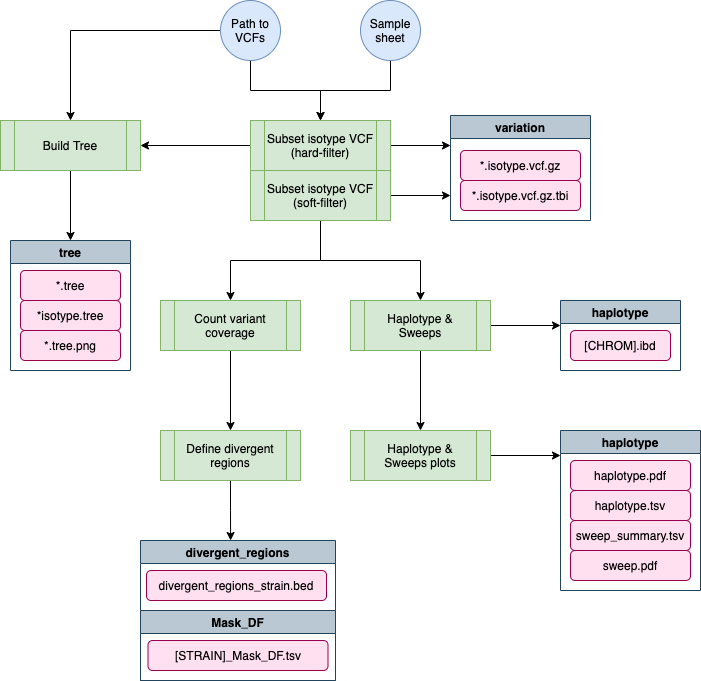

The diagram above was exported from draw.io. Its source (the exported page's mxGraphModel, read from the mxfile embedded in the PNG):
<mxGraphModel dx="1110" dy="987" grid="1" gridSize="10" guides="1" tooltips="1" connect="1" arrows="1" fold="1" page="1" pageScale="1" pageWidth="850" pageHeight="1100" math="0" shadow="0">
  <root>
    <mxCell id="0" />
    <mxCell id="1" parent="0" />
    <mxCell id="DqDxnNsIGL1qsDpF3Erl-5" value="" style="edgeStyle=orthogonalEdgeStyle;rounded=0;orthogonalLoop=1;jettySize=auto;html=1;" edge="1" parent="1" source="DqDxnNsIGL1qsDpF3Erl-1" target="DqDxnNsIGL1qsDpF3Erl-2">
      <mxGeometry relative="1" as="geometry" />
    </mxCell>
    <mxCell id="DqDxnNsIGL1qsDpF3Erl-9" value="" style="edgeStyle=orthogonalEdgeStyle;rounded=0;orthogonalLoop=1;jettySize=auto;html=1;entryX=0.5;entryY=0;entryDx=0;entryDy=0;" edge="1" parent="1" source="DqDxnNsIGL1qsDpF3Erl-1" target="DqDxnNsIGL1qsDpF3Erl-7">
      <mxGeometry relative="1" as="geometry">
        <mxPoint x="210" y="90" as="targetPoint" />
      </mxGeometry>
    </mxCell>
    <mxCell id="DqDxnNsIGL1qsDpF3Erl-1" value="Path to VCFs" style="ellipse;whiteSpace=wrap;html=1;fillColor=#dae8fc;strokeColor=#6c8ebf;" vertex="1" parent="1">
      <mxGeometry x="320" y="60" width="60" height="60" as="geometry" />
    </mxCell>
    <mxCell id="DqDxnNsIGL1qsDpF3Erl-15" value="" style="edgeStyle=orthogonalEdgeStyle;rounded=0;orthogonalLoop=1;jettySize=auto;html=1;" edge="1" parent="1" source="DqDxnNsIGL1qsDpF3Erl-2" target="DqDxnNsIGL1qsDpF3Erl-7">
      <mxGeometry relative="1" as="geometry" />
    </mxCell>
    <mxCell id="DqDxnNsIGL1qsDpF3Erl-60" value="" style="edgeStyle=orthogonalEdgeStyle;rounded=0;orthogonalLoop=1;jettySize=auto;html=1;" edge="1" parent="1" source="DqDxnNsIGL1qsDpF3Erl-2">
      <mxGeometry relative="1" as="geometry">
        <mxPoint x="550" y="205" as="targetPoint" />
      </mxGeometry>
    </mxCell>
    <mxCell id="DqDxnNsIGL1qsDpF3Erl-2" value="Subset isotype VCF (hard-filter)" style="shape=process;whiteSpace=wrap;html=1;backgroundOutline=1;fillColor=#d5e8d4;strokeColor=#82b366;" vertex="1" parent="1">
      <mxGeometry x="350" y="180" width="140" height="50" as="geometry" />
    </mxCell>
    <mxCell id="DqDxnNsIGL1qsDpF3Erl-6" value="" style="edgeStyle=orthogonalEdgeStyle;rounded=0;orthogonalLoop=1;jettySize=auto;html=1;" edge="1" parent="1" source="DqDxnNsIGL1qsDpF3Erl-4" target="DqDxnNsIGL1qsDpF3Erl-2">
      <mxGeometry relative="1" as="geometry" />
    </mxCell>
    <mxCell id="DqDxnNsIGL1qsDpF3Erl-4" value="Sample sheet" style="ellipse;whiteSpace=wrap;html=1;fillColor=#dae8fc;strokeColor=#6c8ebf;" vertex="1" parent="1">
      <mxGeometry x="460" y="60" width="60" height="60" as="geometry" />
    </mxCell>
    <mxCell id="DqDxnNsIGL1qsDpF3Erl-27" value="" style="edgeStyle=orthogonalEdgeStyle;rounded=0;orthogonalLoop=1;jettySize=auto;html=1;entryX=0.5;entryY=0;entryDx=0;entryDy=0;" edge="1" parent="1" source="DqDxnNsIGL1qsDpF3Erl-7" target="DqDxnNsIGL1qsDpF3Erl-21">
      <mxGeometry relative="1" as="geometry">
        <mxPoint x="80" y="205" as="targetPoint" />
      </mxGeometry>
    </mxCell>
    <mxCell id="DqDxnNsIGL1qsDpF3Erl-7" value="Build Tree" style="shape=process;whiteSpace=wrap;html=1;backgroundOutline=1;fillColor=#d5e8d4;strokeColor=#82b366;" vertex="1" parent="1">
      <mxGeometry x="100" y="180" width="140" height="50" as="geometry" />
    </mxCell>
    <mxCell id="DqDxnNsIGL1qsDpF3Erl-12" value="" style="edgeStyle=orthogonalEdgeStyle;rounded=0;orthogonalLoop=1;jettySize=auto;html=1;" edge="1" parent="1" source="DqDxnNsIGL1qsDpF3Erl-10" target="DqDxnNsIGL1qsDpF3Erl-11">
      <mxGeometry relative="1" as="geometry" />
    </mxCell>
    <mxCell id="DqDxnNsIGL1qsDpF3Erl-20" value="" style="edgeStyle=orthogonalEdgeStyle;rounded=0;orthogonalLoop=1;jettySize=auto;html=1;entryX=0.5;entryY=0;entryDx=0;entryDy=0;" edge="1" parent="1" source="DqDxnNsIGL1qsDpF3Erl-10" target="DqDxnNsIGL1qsDpF3Erl-17">
      <mxGeometry relative="1" as="geometry">
        <mxPoint x="640" y="255" as="targetPoint" />
      </mxGeometry>
    </mxCell>
    <mxCell id="DqDxnNsIGL1qsDpF3Erl-61" value="" style="edgeStyle=orthogonalEdgeStyle;rounded=0;orthogonalLoop=1;jettySize=auto;html=1;" edge="1" parent="1" source="DqDxnNsIGL1qsDpF3Erl-10">
      <mxGeometry relative="1" as="geometry">
        <mxPoint x="550" y="255" as="targetPoint" />
      </mxGeometry>
    </mxCell>
    <mxCell id="DqDxnNsIGL1qsDpF3Erl-10" value="Subset isotype VCF (soft-filter)" style="shape=process;whiteSpace=wrap;html=1;backgroundOutline=1;fillColor=#d5e8d4;strokeColor=#82b366;" vertex="1" parent="1">
      <mxGeometry x="350" y="230" width="140" height="50" as="geometry" />
    </mxCell>
    <mxCell id="DqDxnNsIGL1qsDpF3Erl-14" value="" style="edgeStyle=orthogonalEdgeStyle;rounded=0;orthogonalLoop=1;jettySize=auto;html=1;" edge="1" parent="1" source="DqDxnNsIGL1qsDpF3Erl-11" target="DqDxnNsIGL1qsDpF3Erl-13">
      <mxGeometry relative="1" as="geometry" />
    </mxCell>
    <mxCell id="DqDxnNsIGL1qsDpF3Erl-11" value="Count variant coverage" style="shape=process;whiteSpace=wrap;html=1;backgroundOutline=1;fillColor=#d5e8d4;strokeColor=#82b366;" vertex="1" parent="1">
      <mxGeometry x="260" y="360" width="140" height="50" as="geometry" />
    </mxCell>
    <mxCell id="DqDxnNsIGL1qsDpF3Erl-47" value="" style="edgeStyle=orthogonalEdgeStyle;rounded=0;orthogonalLoop=1;jettySize=auto;html=1;entryX=0.462;entryY=0;entryDx=0;entryDy=0;entryPerimeter=0;" edge="1" parent="1" source="DqDxnNsIGL1qsDpF3Erl-13" target="DqDxnNsIGL1qsDpF3Erl-29">
      <mxGeometry relative="1" as="geometry" />
    </mxCell>
    <mxCell id="DqDxnNsIGL1qsDpF3Erl-13" value="Define divergent regions" style="shape=process;whiteSpace=wrap;html=1;backgroundOutline=1;fillColor=#d5e8d4;strokeColor=#82b366;" vertex="1" parent="1">
      <mxGeometry x="260" y="490" width="140" height="50" as="geometry" />
    </mxCell>
    <mxCell id="DqDxnNsIGL1qsDpF3Erl-16" value="" style="edgeStyle=orthogonalEdgeStyle;rounded=0;orthogonalLoop=1;jettySize=auto;html=1;" edge="1" parent="1" source="DqDxnNsIGL1qsDpF3Erl-17" target="DqDxnNsIGL1qsDpF3Erl-18">
      <mxGeometry relative="1" as="geometry" />
    </mxCell>
    <mxCell id="DqDxnNsIGL1qsDpF3Erl-40" value="" style="edgeStyle=orthogonalEdgeStyle;rounded=0;orthogonalLoop=1;jettySize=auto;html=1;" edge="1" parent="1" source="DqDxnNsIGL1qsDpF3Erl-17">
      <mxGeometry relative="1" as="geometry">
        <mxPoint x="660" y="385" as="targetPoint" />
      </mxGeometry>
    </mxCell>
    <mxCell id="DqDxnNsIGL1qsDpF3Erl-17" value="Haplotype &amp;amp; Sweeps" style="shape=process;whiteSpace=wrap;html=1;backgroundOutline=1;fillColor=#d5e8d4;strokeColor=#82b366;" vertex="1" parent="1">
      <mxGeometry x="450" y="360" width="140" height="50" as="geometry" />
    </mxCell>
    <mxCell id="DqDxnNsIGL1qsDpF3Erl-46" value="" style="edgeStyle=orthogonalEdgeStyle;rounded=0;orthogonalLoop=1;jettySize=auto;html=1;" edge="1" parent="1" source="DqDxnNsIGL1qsDpF3Erl-18">
      <mxGeometry relative="1" as="geometry">
        <mxPoint x="660" y="515" as="targetPoint" />
      </mxGeometry>
    </mxCell>
    <mxCell id="DqDxnNsIGL1qsDpF3Erl-18" value="Haplotype &amp;amp; Sweeps plots" style="shape=process;whiteSpace=wrap;html=1;backgroundOutline=1;fillColor=#d5e8d4;strokeColor=#82b366;" vertex="1" parent="1">
      <mxGeometry x="450" y="490" width="140" height="50" as="geometry" />
    </mxCell>
    <mxCell id="DqDxnNsIGL1qsDpF3Erl-21" value="tree" style="swimlane;fillColor=#bac8d3;strokeColor=#23445d;" vertex="1" parent="1">
      <mxGeometry x="110" y="300" width="120" height="130" as="geometry" />
    </mxCell>
    <mxCell id="DqDxnNsIGL1qsDpF3Erl-3" value="*.tree" style="rounded=1;whiteSpace=wrap;html=1;fillColor=#FFE0F0;strokeColor=#99004D;" vertex="1" parent="DqDxnNsIGL1qsDpF3Erl-21">
      <mxGeometry x="10" y="30" width="100" height="30" as="geometry" />
    </mxCell>
    <mxCell id="DqDxnNsIGL1qsDpF3Erl-24" value="*isotype.tree" style="rounded=1;whiteSpace=wrap;html=1;fillColor=#FFE0F0;strokeColor=#99004D;" vertex="1" parent="DqDxnNsIGL1qsDpF3Erl-21">
      <mxGeometry x="10" y="60" width="100" height="30" as="geometry" />
    </mxCell>
    <mxCell id="DqDxnNsIGL1qsDpF3Erl-26" value="*.tree.png" style="rounded=1;whiteSpace=wrap;html=1;fillColor=#FFE0F0;strokeColor=#99004D;" vertex="1" parent="DqDxnNsIGL1qsDpF3Erl-21">
      <mxGeometry x="10" y="90" width="100" height="30" as="geometry" />
    </mxCell>
    <mxCell id="DqDxnNsIGL1qsDpF3Erl-29" value="divergent_regions" style="swimlane;fillColor=#bac8d3;strokeColor=#23445d;" vertex="1" parent="1">
      <mxGeometry x="240" y="600" width="195" height="140" as="geometry" />
    </mxCell>
    <mxCell id="DqDxnNsIGL1qsDpF3Erl-30" value="divergent_regions_strain.bed" style="rounded=1;whiteSpace=wrap;html=1;fillColor=#FFE0F0;strokeColor=#99004D;" vertex="1" parent="DqDxnNsIGL1qsDpF3Erl-29">
      <mxGeometry x="6" y="30" width="180" height="30" as="geometry" />
    </mxCell>
    <mxCell id="DqDxnNsIGL1qsDpF3Erl-37" value="Mask_DF" style="swimlane;fillColor=#bac8d3;strokeColor=#23445d;" vertex="1" parent="DqDxnNsIGL1qsDpF3Erl-29">
      <mxGeometry y="70" width="195" height="70" as="geometry" />
    </mxCell>
    <mxCell id="DqDxnNsIGL1qsDpF3Erl-39" value="[STRAIN]_Mask_DF.tsv" style="rounded=1;whiteSpace=wrap;html=1;fillColor=#FFE0F0;strokeColor=#99004D;" vertex="1" parent="DqDxnNsIGL1qsDpF3Erl-37">
      <mxGeometry x="7.5" y="30" width="180" height="30" as="geometry" />
    </mxCell>
    <mxCell id="DqDxnNsIGL1qsDpF3Erl-33" value="haplotype" style="swimlane;fillColor=#bac8d3;strokeColor=#23445d;" vertex="1" parent="1">
      <mxGeometry x="660" y="360" width="120" height="70" as="geometry" />
    </mxCell>
    <mxCell id="DqDxnNsIGL1qsDpF3Erl-34" value="[CHROM].ibd" style="rounded=1;whiteSpace=wrap;html=1;fillColor=#FFE0F0;strokeColor=#99004D;" vertex="1" parent="DqDxnNsIGL1qsDpF3Erl-33">
      <mxGeometry x="10" y="30" width="100" height="30" as="geometry" />
    </mxCell>
    <mxCell id="DqDxnNsIGL1qsDpF3Erl-41" value="haplotype" style="swimlane;fillColor=#bac8d3;strokeColor=#23445d;" vertex="1" parent="1">
      <mxGeometry x="660" y="490" width="140" height="160" as="geometry" />
    </mxCell>
    <mxCell id="DqDxnNsIGL1qsDpF3Erl-42" value="haplotype.pdf" style="rounded=1;whiteSpace=wrap;html=1;fillColor=#FFE0F0;strokeColor=#99004D;" vertex="1" parent="DqDxnNsIGL1qsDpF3Erl-41">
      <mxGeometry x="10" y="30" width="120" height="30" as="geometry" />
    </mxCell>
    <mxCell id="DqDxnNsIGL1qsDpF3Erl-43" value="haplotype.tsv" style="rounded=1;whiteSpace=wrap;html=1;fillColor=#FFE0F0;strokeColor=#99004D;" vertex="1" parent="DqDxnNsIGL1qsDpF3Erl-41">
      <mxGeometry x="10" y="60" width="120" height="30" as="geometry" />
    </mxCell>
    <mxCell id="DqDxnNsIGL1qsDpF3Erl-44" value="sweep_summary.tsv" style="rounded=1;whiteSpace=wrap;html=1;fillColor=#FFE0F0;strokeColor=#99004D;" vertex="1" parent="DqDxnNsIGL1qsDpF3Erl-41">
      <mxGeometry x="10" y="90" width="120" height="30" as="geometry" />
    </mxCell>
    <mxCell id="DqDxnNsIGL1qsDpF3Erl-45" value="sweep.pdf" style="rounded=1;whiteSpace=wrap;html=1;fillColor=#FFE0F0;strokeColor=#99004D;" vertex="1" parent="DqDxnNsIGL1qsDpF3Erl-41">
      <mxGeometry x="10" y="120" width="120" height="30" as="geometry" />
    </mxCell>
    <mxCell id="DqDxnNsIGL1qsDpF3Erl-53" value="*.isotype.vcf.gz" style="rounded=1;whiteSpace=wrap;html=1;fillColor=#FFE0F0;strokeColor=#99004D;" vertex="1" parent="1">
      <mxGeometry x="560" y="210" width="120" height="30" as="geometry" />
    </mxCell>
    <mxCell id="DqDxnNsIGL1qsDpF3Erl-54" value="*.isotype.vcf.gz.tbi" style="rounded=1;whiteSpace=wrap;html=1;fillColor=#FFE0F0;strokeColor=#99004D;" vertex="1" parent="1">
      <mxGeometry x="560" y="240" width="120" height="30" as="geometry" />
    </mxCell>
    <mxCell id="DqDxnNsIGL1qsDpF3Erl-55" value="variation" style="swimlane;fillColor=#bac8d3;strokeColor=#23445d;" vertex="1" parent="1">
      <mxGeometry x="550" y="175" width="140" height="105" as="geometry" />
    </mxCell>
  </root>
</mxGraphModel>